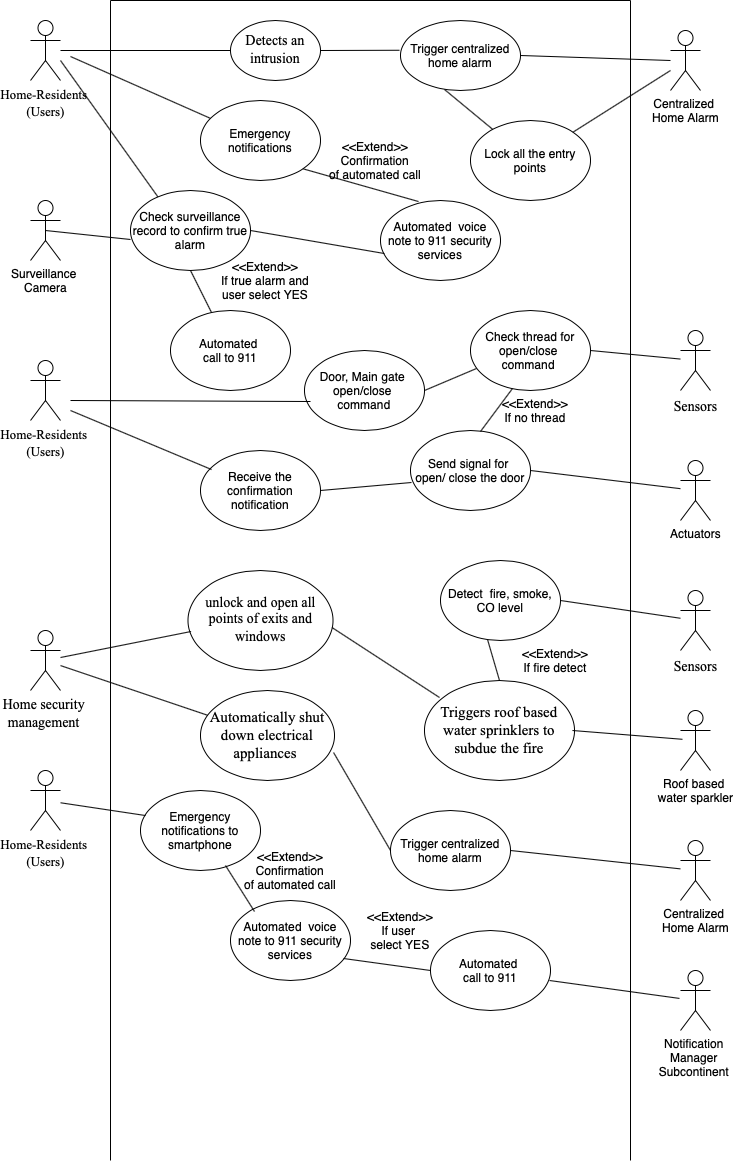

The diagram above was exported from draw.io. Its source (the exported page's mxGraphModel, read from the mxfile embedded in the PNG):
<mxGraphModel dx="914" dy="639" grid="1" gridSize="10" guides="1" tooltips="1" connect="1" arrows="1" fold="1" page="1" pageScale="1" pageWidth="827" pageHeight="1169" math="0" shadow="0">
  <root>
    <mxCell id="0" />
    <mxCell id="1" parent="0" />
    <mxCell id="OUob72jIND5i4HRNkMGu-2" value="" style="endArrow=none;html=1;" edge="1" parent="1">
      <mxGeometry width="50" height="50" relative="1" as="geometry">
        <mxPoint x="160" y="1200" as="sourcePoint" />
        <mxPoint x="160" y="40" as="targetPoint" />
      </mxGeometry>
    </mxCell>
    <mxCell id="OUob72jIND5i4HRNkMGu-3" value="" style="endArrow=none;html=1;" edge="1" parent="1">
      <mxGeometry width="50" height="50" relative="1" as="geometry">
        <mxPoint x="680" y="1200" as="sourcePoint" />
        <mxPoint x="680" y="40" as="targetPoint" />
      </mxGeometry>
    </mxCell>
    <mxCell id="OUob72jIND5i4HRNkMGu-4" value="" style="endArrow=none;html=1;" edge="1" parent="1">
      <mxGeometry width="50" height="50" relative="1" as="geometry">
        <mxPoint x="160" y="40" as="sourcePoint" />
        <mxPoint x="680" y="40" as="targetPoint" />
      </mxGeometry>
    </mxCell>
    <mxCell id="OUob72jIND5i4HRNkMGu-5" value="&lt;span lang=&quot;EN-US&quot; style=&quot;font-family: &amp;#34;times new roman&amp;#34; , serif&quot;&gt;&lt;font style=&quot;font-size: 13px&quot;&gt;Home-Residents &lt;br&gt;(Users)&lt;/font&gt;&lt;/span&gt;&lt;span style=&quot;font-size: medium&quot;&gt;&lt;/span&gt;" style="shape=umlActor;verticalLabelPosition=bottom;verticalAlign=top;html=1;outlineConnect=0;" vertex="1" parent="1">
      <mxGeometry x="80" y="60" width="30" height="60" as="geometry" />
    </mxCell>
    <mxCell id="OUob72jIND5i4HRNkMGu-6" value="&lt;span lang=&quot;EN-US&quot; style=&quot;font-family: &amp;#34;times new roman&amp;#34; , serif&quot;&gt;&lt;font style=&quot;font-size: 14px&quot;&gt;Detects an intrusion&lt;/font&gt;&lt;/span&gt;&lt;span style=&quot;font-size: medium&quot;&gt;&lt;/span&gt;" style="ellipse;whiteSpace=wrap;html=1;" vertex="1" parent="1">
      <mxGeometry x="280" y="60" width="90" height="60" as="geometry" />
    </mxCell>
    <mxCell id="OUob72jIND5i4HRNkMGu-7" value="" style="endArrow=none;html=1;entryX=0;entryY=0.5;entryDx=0;entryDy=0;" edge="1" parent="1" target="OUob72jIND5i4HRNkMGu-6">
      <mxGeometry width="50" height="50" relative="1" as="geometry">
        <mxPoint x="110" y="90" as="sourcePoint" />
        <mxPoint x="440" y="280" as="targetPoint" />
      </mxGeometry>
    </mxCell>
    <mxCell id="OUob72jIND5i4HRNkMGu-8" value="Centralized &lt;br&gt;Home Alarm" style="shape=umlActor;verticalLabelPosition=bottom;verticalAlign=top;html=1;outlineConnect=0;" vertex="1" parent="1">
      <mxGeometry x="720" y="70" width="30" height="60" as="geometry" />
    </mxCell>
    <mxCell id="OUob72jIND5i4HRNkMGu-9" value="Trigger centralized home alarm" style="ellipse;whiteSpace=wrap;html=1;" vertex="1" parent="1">
      <mxGeometry x="450" y="60" width="120" height="70" as="geometry" />
    </mxCell>
    <mxCell id="OUob72jIND5i4HRNkMGu-10" value="" style="endArrow=none;html=1;exitX=1;exitY=0.5;exitDx=0;exitDy=0;entryX=-0.008;entryY=0.425;entryDx=0;entryDy=0;entryPerimeter=0;" edge="1" parent="1" source="OUob72jIND5i4HRNkMGu-6" target="OUob72jIND5i4HRNkMGu-9">
      <mxGeometry width="50" height="50" relative="1" as="geometry">
        <mxPoint x="390" y="330" as="sourcePoint" />
        <mxPoint x="440" y="280" as="targetPoint" />
      </mxGeometry>
    </mxCell>
    <mxCell id="OUob72jIND5i4HRNkMGu-11" value="" style="endArrow=none;html=1;" edge="1" parent="1">
      <mxGeometry width="50" height="50" relative="1" as="geometry">
        <mxPoint x="570" y="95" as="sourcePoint" />
        <mxPoint x="720" y="100" as="targetPoint" />
      </mxGeometry>
    </mxCell>
    <mxCell id="OUob72jIND5i4HRNkMGu-12" value="Lock all the entry points" style="ellipse;whiteSpace=wrap;html=1;" vertex="1" parent="1">
      <mxGeometry x="520" y="160" width="120" height="80" as="geometry" />
    </mxCell>
    <mxCell id="OUob72jIND5i4HRNkMGu-13" value="" style="endArrow=none;html=1;exitX=1;exitY=0;exitDx=0;exitDy=0;" edge="1" parent="1" source="OUob72jIND5i4HRNkMGu-12">
      <mxGeometry width="50" height="50" relative="1" as="geometry">
        <mxPoint x="472" y="168" as="sourcePoint" />
        <mxPoint x="720" y="110" as="targetPoint" />
      </mxGeometry>
    </mxCell>
    <mxCell id="OUob72jIND5i4HRNkMGu-14" value="" style="endArrow=none;html=1;entryX=0.367;entryY=0.986;entryDx=0;entryDy=0;entryPerimeter=0;" edge="1" parent="1" source="OUob72jIND5i4HRNkMGu-12" target="OUob72jIND5i4HRNkMGu-9">
      <mxGeometry width="50" height="50" relative="1" as="geometry">
        <mxPoint x="494" y="170" as="sourcePoint" />
        <mxPoint x="430" y="300" as="targetPoint" />
      </mxGeometry>
    </mxCell>
    <mxCell id="OUob72jIND5i4HRNkMGu-15" value="" style="endArrow=none;html=1;" edge="1" parent="1" target="OUob72jIND5i4HRNkMGu-16">
      <mxGeometry width="50" height="50" relative="1" as="geometry">
        <mxPoint x="120" y="96" as="sourcePoint" />
        <mxPoint x="230" y="180" as="targetPoint" />
      </mxGeometry>
    </mxCell>
    <mxCell id="OUob72jIND5i4HRNkMGu-16" value="Emergency notifications" style="ellipse;whiteSpace=wrap;html=1;" vertex="1" parent="1">
      <mxGeometry x="250" y="140" width="120" height="80" as="geometry" />
    </mxCell>
    <mxCell id="OUob72jIND5i4HRNkMGu-17" value="" style="endArrow=none;html=1;entryX=1;entryY=1;entryDx=0;entryDy=0;exitX=0.317;exitY=0.013;exitDx=0;exitDy=0;exitPerimeter=0;" edge="1" parent="1" source="OUob72jIND5i4HRNkMGu-19" target="OUob72jIND5i4HRNkMGu-16">
      <mxGeometry width="50" height="50" relative="1" as="geometry">
        <mxPoint x="230" y="260" as="sourcePoint" />
        <mxPoint x="430" y="300" as="targetPoint" />
      </mxGeometry>
    </mxCell>
    <mxCell id="OUob72jIND5i4HRNkMGu-18" value="&amp;lt;&amp;lt;Extend&amp;gt;&amp;gt;&lt;br&gt;Confirmation&lt;br&gt;of automated call&lt;br&gt;" style="text;html=1;strokeColor=none;fillColor=none;align=center;verticalAlign=middle;whiteSpace=wrap;rounded=0;" vertex="1" parent="1">
      <mxGeometry x="370" y="190" width="110" height="20" as="geometry" />
    </mxCell>
    <mxCell id="OUob72jIND5i4HRNkMGu-19" value="Automated &amp;nbsp;voice note to 911 security services" style="ellipse;whiteSpace=wrap;html=1;" vertex="1" parent="1">
      <mxGeometry x="430" y="240" width="120" height="80" as="geometry" />
    </mxCell>
    <mxCell id="OUob72jIND5i4HRNkMGu-20" value="" style="endArrow=none;html=1;" edge="1" parent="1">
      <mxGeometry width="50" height="50" relative="1" as="geometry">
        <mxPoint x="110" y="100" as="sourcePoint" />
        <mxPoint x="210" y="240" as="targetPoint" />
      </mxGeometry>
    </mxCell>
    <mxCell id="OUob72jIND5i4HRNkMGu-21" value="Check surveillance record to confirm true alarm" style="ellipse;whiteSpace=wrap;html=1;" vertex="1" parent="1">
      <mxGeometry x="180" y="230" width="120" height="80" as="geometry" />
    </mxCell>
    <mxCell id="OUob72jIND5i4HRNkMGu-22" value="" style="endArrow=none;html=1;entryX=0.033;entryY=0.663;entryDx=0;entryDy=0;entryPerimeter=0;exitX=1;exitY=0.5;exitDx=0;exitDy=0;" edge="1" parent="1" source="OUob72jIND5i4HRNkMGu-21" target="OUob72jIND5i4HRNkMGu-19">
      <mxGeometry width="50" height="50" relative="1" as="geometry">
        <mxPoint x="295" y="290" as="sourcePoint" />
        <mxPoint x="390" y="311" as="targetPoint" />
      </mxGeometry>
    </mxCell>
    <mxCell id="OUob72jIND5i4HRNkMGu-23" value="Surveillance &lt;br&gt;Camera" style="shape=umlActor;verticalLabelPosition=bottom;verticalAlign=top;html=1;outlineConnect=0;" vertex="1" parent="1">
      <mxGeometry x="80" y="240" width="30" height="60" as="geometry" />
    </mxCell>
    <mxCell id="OUob72jIND5i4HRNkMGu-24" value="" style="endArrow=none;html=1;exitX=0.5;exitY=0.5;exitDx=0;exitDy=0;exitPerimeter=0;" edge="1" parent="1" source="OUob72jIND5i4HRNkMGu-23">
      <mxGeometry width="50" height="50" relative="1" as="geometry">
        <mxPoint x="400" y="370" as="sourcePoint" />
        <mxPoint x="180" y="279" as="targetPoint" />
      </mxGeometry>
    </mxCell>
    <mxCell id="OUob72jIND5i4HRNkMGu-25" value="&amp;lt;&amp;lt;Extend&amp;gt;&amp;gt;&lt;br&gt;If true alarm and user select YES" style="text;html=1;strokeColor=none;fillColor=none;align=center;verticalAlign=middle;whiteSpace=wrap;rounded=0;" vertex="1" parent="1">
      <mxGeometry x="260" y="310" width="110" height="20" as="geometry" />
    </mxCell>
    <mxCell id="OUob72jIND5i4HRNkMGu-26" value="Automated &lt;br&gt;call to 911" style="ellipse;whiteSpace=wrap;html=1;" vertex="1" parent="1">
      <mxGeometry x="220" y="350" width="120" height="80" as="geometry" />
    </mxCell>
    <mxCell id="OUob72jIND5i4HRNkMGu-27" value="" style="endArrow=none;html=1;exitX=0.5;exitY=1;exitDx=0;exitDy=0;" edge="1" parent="1" source="OUob72jIND5i4HRNkMGu-21" target="OUob72jIND5i4HRNkMGu-26">
      <mxGeometry width="50" height="50" relative="1" as="geometry">
        <mxPoint x="400" y="470" as="sourcePoint" />
        <mxPoint x="450" y="420" as="targetPoint" />
      </mxGeometry>
    </mxCell>
    <mxCell id="OUob72jIND5i4HRNkMGu-29" value="&lt;span lang=&quot;EN-US&quot; style=&quot;font-family: &amp;#34;times new roman&amp;#34; , serif&quot;&gt;&lt;font style=&quot;font-size: 13px&quot;&gt;Home-Residents &lt;br&gt;(Users)&lt;/font&gt;&lt;/span&gt;&lt;span style=&quot;font-size: medium&quot;&gt;&lt;/span&gt;" style="shape=umlActor;verticalLabelPosition=bottom;verticalAlign=top;html=1;outlineConnect=0;" vertex="1" parent="1">
      <mxGeometry x="80" y="400" width="30" height="60" as="geometry" />
    </mxCell>
    <mxCell id="OUob72jIND5i4HRNkMGu-30" value="Door, Main gate &lt;br&gt;open/close &lt;br&gt;command" style="ellipse;whiteSpace=wrap;html=1;" vertex="1" parent="1">
      <mxGeometry x="354" y="390" width="120" height="80" as="geometry" />
    </mxCell>
    <mxCell id="OUob72jIND5i4HRNkMGu-31" value="" style="endArrow=none;html=1;" edge="1" parent="1">
      <mxGeometry width="50" height="50" relative="1" as="geometry">
        <mxPoint x="120" y="440" as="sourcePoint" />
        <mxPoint x="360" y="441" as="targetPoint" />
      </mxGeometry>
    </mxCell>
    <mxCell id="OUob72jIND5i4HRNkMGu-32" value="&lt;span lang=&quot;EN-US&quot; style=&quot;font-family: &amp;#34;times new roman&amp;#34; , serif&quot;&gt;&lt;font style=&quot;font-size: 14px&quot;&gt;Sensors&lt;/font&gt;&lt;/span&gt;&lt;span style=&quot;font-size: medium&quot;&gt;&lt;/span&gt;" style="shape=umlActor;verticalLabelPosition=bottom;verticalAlign=top;html=1;outlineConnect=0;" vertex="1" parent="1">
      <mxGeometry x="730" y="370" width="30" height="60" as="geometry" />
    </mxCell>
    <mxCell id="OUob72jIND5i4HRNkMGu-33" value="Check thread for open/close &lt;br&gt;command&amp;nbsp;" style="ellipse;whiteSpace=wrap;html=1;" vertex="1" parent="1">
      <mxGeometry x="520" y="350" width="120" height="80" as="geometry" />
    </mxCell>
    <mxCell id="OUob72jIND5i4HRNkMGu-34" value="" style="endArrow=none;html=1;exitX=1;exitY=0.5;exitDx=0;exitDy=0;" edge="1" parent="1" source="OUob72jIND5i4HRNkMGu-33" target="OUob72jIND5i4HRNkMGu-32">
      <mxGeometry width="50" height="50" relative="1" as="geometry">
        <mxPoint x="400" y="380" as="sourcePoint" />
        <mxPoint x="450" y="330" as="targetPoint" />
      </mxGeometry>
    </mxCell>
    <mxCell id="OUob72jIND5i4HRNkMGu-35" value="&amp;lt;&amp;lt;Extend&amp;gt;&amp;gt;&lt;br&gt;If no thread" style="text;html=1;strokeColor=none;fillColor=none;align=center;verticalAlign=middle;whiteSpace=wrap;rounded=0;" vertex="1" parent="1">
      <mxGeometry x="530" y="440" width="110" height="20" as="geometry" />
    </mxCell>
    <mxCell id="OUob72jIND5i4HRNkMGu-36" value="Actuators" style="shape=umlActor;verticalLabelPosition=bottom;verticalAlign=top;html=1;outlineConnect=0;" vertex="1" parent="1">
      <mxGeometry x="730" y="500" width="30" height="60" as="geometry" />
    </mxCell>
    <mxCell id="OUob72jIND5i4HRNkMGu-37" value="Send signal for &lt;br&gt;open/ close the door" style="ellipse;whiteSpace=wrap;html=1;" vertex="1" parent="1">
      <mxGeometry x="460" y="470" width="120" height="80" as="geometry" />
    </mxCell>
    <mxCell id="OUob72jIND5i4HRNkMGu-38" value="" style="endArrow=none;html=1;entryX=0.35;entryY=0.975;entryDx=0;entryDy=0;entryPerimeter=0;exitX=0.583;exitY=0.013;exitDx=0;exitDy=0;exitPerimeter=0;" edge="1" parent="1" source="OUob72jIND5i4HRNkMGu-37" target="OUob72jIND5i4HRNkMGu-33">
      <mxGeometry width="50" height="50" relative="1" as="geometry">
        <mxPoint x="400" y="470" as="sourcePoint" />
        <mxPoint x="450" y="420" as="targetPoint" />
      </mxGeometry>
    </mxCell>
    <mxCell id="OUob72jIND5i4HRNkMGu-39" value="" style="endArrow=none;html=1;entryX=1;entryY=0.5;entryDx=0;entryDy=0;" edge="1" parent="1" source="OUob72jIND5i4HRNkMGu-36" target="OUob72jIND5i4HRNkMGu-37">
      <mxGeometry width="50" height="50" relative="1" as="geometry">
        <mxPoint x="400" y="470" as="sourcePoint" />
        <mxPoint x="450" y="420" as="targetPoint" />
      </mxGeometry>
    </mxCell>
    <mxCell id="OUob72jIND5i4HRNkMGu-40" value="" style="endArrow=none;html=1;entryX=0.05;entryY=0.725;entryDx=0;entryDy=0;entryPerimeter=0;exitX=1;exitY=0.5;exitDx=0;exitDy=0;" edge="1" parent="1" source="OUob72jIND5i4HRNkMGu-30" target="OUob72jIND5i4HRNkMGu-33">
      <mxGeometry width="50" height="50" relative="1" as="geometry">
        <mxPoint x="400" y="490" as="sourcePoint" />
        <mxPoint x="450" y="440" as="targetPoint" />
      </mxGeometry>
    </mxCell>
    <mxCell id="OUob72jIND5i4HRNkMGu-41" value="Receive the confirmation notification" style="ellipse;whiteSpace=wrap;html=1;" vertex="1" parent="1">
      <mxGeometry x="250" y="490" width="120" height="80" as="geometry" />
    </mxCell>
    <mxCell id="OUob72jIND5i4HRNkMGu-42" value="" style="endArrow=none;html=1;entryX=0.092;entryY=0.238;entryDx=0;entryDy=0;entryPerimeter=0;" edge="1" parent="1" target="OUob72jIND5i4HRNkMGu-41">
      <mxGeometry width="50" height="50" relative="1" as="geometry">
        <mxPoint x="120" y="450" as="sourcePoint" />
        <mxPoint x="450" y="580" as="targetPoint" />
      </mxGeometry>
    </mxCell>
    <mxCell id="OUob72jIND5i4HRNkMGu-43" value="" style="endArrow=none;html=1;exitX=1;exitY=0.5;exitDx=0;exitDy=0;" edge="1" parent="1" source="OUob72jIND5i4HRNkMGu-41">
      <mxGeometry width="50" height="50" relative="1" as="geometry">
        <mxPoint x="400" y="630" as="sourcePoint" />
        <mxPoint x="461" y="522" as="targetPoint" />
      </mxGeometry>
    </mxCell>
    <mxCell id="OUob72jIND5i4HRNkMGu-44" value="&lt;span lang=&quot;EN-US&quot; style=&quot;font-family: &amp;#34;times new roman&amp;#34; , serif&quot;&gt;&lt;font style=&quot;font-size: 14px&quot;&gt;Sensors&lt;/font&gt;&lt;/span&gt;&lt;span style=&quot;font-size: medium&quot;&gt;&lt;/span&gt;" style="shape=umlActor;verticalLabelPosition=bottom;verticalAlign=top;html=1;outlineConnect=0;" vertex="1" parent="1">
      <mxGeometry x="730" y="630" width="30" height="60" as="geometry" />
    </mxCell>
    <mxCell id="OUob72jIND5i4HRNkMGu-45" value="Detect &amp;nbsp;fire, smoke, CO level" style="ellipse;whiteSpace=wrap;html=1;" vertex="1" parent="1">
      <mxGeometry x="490" y="600" width="120" height="80" as="geometry" />
    </mxCell>
    <mxCell id="OUob72jIND5i4HRNkMGu-46" value="" style="endArrow=none;html=1;exitX=1;exitY=0.5;exitDx=0;exitDy=0;" edge="1" parent="1" source="OUob72jIND5i4HRNkMGu-45" target="OUob72jIND5i4HRNkMGu-44">
      <mxGeometry width="50" height="50" relative="1" as="geometry">
        <mxPoint x="390" y="800" as="sourcePoint" />
        <mxPoint x="440" y="750" as="targetPoint" />
      </mxGeometry>
    </mxCell>
    <mxCell id="OUob72jIND5i4HRNkMGu-47" value="&amp;lt;&amp;lt;Extend&amp;gt;&amp;gt;&lt;br&gt;If fire detect" style="text;html=1;strokeColor=none;fillColor=none;align=center;verticalAlign=middle;whiteSpace=wrap;rounded=0;" vertex="1" parent="1">
      <mxGeometry x="550" y="690" width="110" height="20" as="geometry" />
    </mxCell>
    <mxCell id="OUob72jIND5i4HRNkMGu-48" value="Roof based &lt;br&gt;water sparkler" style="shape=umlActor;verticalLabelPosition=bottom;verticalAlign=top;html=1;outlineConnect=0;" vertex="1" parent="1">
      <mxGeometry x="730" y="750" width="30" height="60" as="geometry" />
    </mxCell>
    <mxCell id="OUob72jIND5i4HRNkMGu-49" value="&lt;span lang=&quot;EN-US&quot; style=&quot;font-family: &amp;#34;times new roman&amp;#34; , serif&quot;&gt;&lt;font style=&quot;font-size: 15px&quot;&gt;Triggers roof based water sprinklers to subdue the fire&lt;/font&gt;&lt;/span&gt;&lt;span style=&quot;font-size: medium&quot;&gt;&lt;/span&gt;" style="ellipse;whiteSpace=wrap;html=1;" vertex="1" parent="1">
      <mxGeometry x="474" y="720" width="150" height="100" as="geometry" />
    </mxCell>
    <mxCell id="OUob72jIND5i4HRNkMGu-50" value="" style="endArrow=none;html=1;exitX=0.973;exitY=0.5;exitDx=0;exitDy=0;exitPerimeter=0;" edge="1" parent="1">
      <mxGeometry width="50" height="50" relative="1" as="geometry">
        <mxPoint x="621.95" y="770" as="sourcePoint" />
        <mxPoint x="732" y="778.8004798080767" as="targetPoint" />
      </mxGeometry>
    </mxCell>
    <mxCell id="OUob72jIND5i4HRNkMGu-51" value="" style="endArrow=none;html=1;entryX=0.392;entryY=0.988;entryDx=0;entryDy=0;entryPerimeter=0;exitX=0.5;exitY=0;exitDx=0;exitDy=0;" edge="1" parent="1" source="OUob72jIND5i4HRNkMGu-49" target="OUob72jIND5i4HRNkMGu-45">
      <mxGeometry width="50" height="50" relative="1" as="geometry">
        <mxPoint x="545" y="709" as="sourcePoint" />
        <mxPoint x="440" y="710" as="targetPoint" />
      </mxGeometry>
    </mxCell>
    <mxCell id="OUob72jIND5i4HRNkMGu-52" value="&lt;span lang=&quot;EN-US&quot; style=&quot;font-family: &amp;#34;times new roman&amp;#34; , serif&quot;&gt;&lt;font style=&quot;font-size: 14px&quot;&gt;Home security &lt;br&gt;management&amp;nbsp;&lt;/font&gt;&lt;/span&gt;&lt;span style=&quot;font-size: medium&quot;&gt;&lt;/span&gt;" style="shape=umlActor;verticalLabelPosition=bottom;verticalAlign=top;html=1;outlineConnect=0;" vertex="1" parent="1">
      <mxGeometry x="80" y="670" width="30" height="60" as="geometry" />
    </mxCell>
    <mxCell id="OUob72jIND5i4HRNkMGu-53" value="&lt;span lang=&quot;EN-US&quot; style=&quot;font-family: &amp;#34;times new roman&amp;#34; , serif&quot;&gt;&lt;font style=&quot;font-size: 14px&quot;&gt;unlock and open all points of exits and windows&lt;/font&gt;&lt;/span&gt;&lt;span style=&quot;font-size: medium&quot;&gt;&lt;/span&gt;" style="ellipse;whiteSpace=wrap;html=1;" vertex="1" parent="1">
      <mxGeometry x="237.5" y="610" width="145" height="100" as="geometry" />
    </mxCell>
    <mxCell id="OUob72jIND5i4HRNkMGu-54" value="" style="endArrow=none;html=1;entryX=0.021;entryY=0.61;entryDx=0;entryDy=0;entryPerimeter=0;" edge="1" parent="1" source="OUob72jIND5i4HRNkMGu-52" target="OUob72jIND5i4HRNkMGu-53">
      <mxGeometry width="50" height="50" relative="1" as="geometry">
        <mxPoint x="390" y="730" as="sourcePoint" />
        <mxPoint x="440" y="680" as="targetPoint" />
      </mxGeometry>
    </mxCell>
    <mxCell id="OUob72jIND5i4HRNkMGu-55" value="" style="endArrow=none;html=1;entryX=0.1;entryY=0.17;entryDx=0;entryDy=0;entryPerimeter=0;exitX=0.993;exitY=0.57;exitDx=0;exitDy=0;exitPerimeter=0;" edge="1" parent="1" source="OUob72jIND5i4HRNkMGu-53" target="OUob72jIND5i4HRNkMGu-49">
      <mxGeometry width="50" height="50" relative="1" as="geometry">
        <mxPoint x="390" y="730" as="sourcePoint" />
        <mxPoint x="440" y="680" as="targetPoint" />
      </mxGeometry>
    </mxCell>
    <mxCell id="OUob72jIND5i4HRNkMGu-56" value="&lt;span lang=&quot;EN-US&quot; style=&quot;font-family: &amp;#34;times new roman&amp;#34; , serif&quot;&gt;&lt;font style=&quot;font-size: 15px&quot;&gt;Automatically shut down electrical appliances&amp;nbsp;&lt;/font&gt;&lt;/span&gt;&lt;span style=&quot;font-size: medium&quot;&gt;&lt;/span&gt;" style="ellipse;whiteSpace=wrap;html=1;" vertex="1" parent="1">
      <mxGeometry x="250" y="730" width="134" height="90" as="geometry" />
    </mxCell>
    <mxCell id="OUob72jIND5i4HRNkMGu-57" value="" style="endArrow=none;html=1;" edge="1" parent="1" source="OUob72jIND5i4HRNkMGu-52" target="OUob72jIND5i4HRNkMGu-56">
      <mxGeometry width="50" height="50" relative="1" as="geometry">
        <mxPoint x="390" y="840" as="sourcePoint" />
        <mxPoint x="440" y="790" as="targetPoint" />
      </mxGeometry>
    </mxCell>
    <mxCell id="OUob72jIND5i4HRNkMGu-58" value="Trigger centralized home alarm" style="ellipse;whiteSpace=wrap;html=1;" vertex="1" parent="1">
      <mxGeometry x="440" y="850" width="120" height="80" as="geometry" />
    </mxCell>
    <mxCell id="OUob72jIND5i4HRNkMGu-59" value="Centralized &lt;br&gt;Home Alarm" style="shape=umlActor;verticalLabelPosition=bottom;verticalAlign=top;html=1;outlineConnect=0;" vertex="1" parent="1">
      <mxGeometry x="730" y="880" width="30" height="60" as="geometry" />
    </mxCell>
    <mxCell id="OUob72jIND5i4HRNkMGu-60" value="" style="endArrow=none;html=1;exitX=0.993;exitY=0.689;exitDx=0;exitDy=0;exitPerimeter=0;" edge="1" parent="1" source="OUob72jIND5i4HRNkMGu-56">
      <mxGeometry width="50" height="50" relative="1" as="geometry">
        <mxPoint x="390" y="940" as="sourcePoint" />
        <mxPoint x="440" y="890" as="targetPoint" />
      </mxGeometry>
    </mxCell>
    <mxCell id="OUob72jIND5i4HRNkMGu-61" value="" style="endArrow=none;html=1;entryX=1;entryY=0.5;entryDx=0;entryDy=0;" edge="1" parent="1" source="OUob72jIND5i4HRNkMGu-59" target="OUob72jIND5i4HRNkMGu-58">
      <mxGeometry width="50" height="50" relative="1" as="geometry">
        <mxPoint x="390" y="940" as="sourcePoint" />
        <mxPoint x="440" y="890" as="targetPoint" />
      </mxGeometry>
    </mxCell>
    <mxCell id="OUob72jIND5i4HRNkMGu-62" value="Emergency notifications to smartphone" style="ellipse;whiteSpace=wrap;html=1;" vertex="1" parent="1">
      <mxGeometry x="190" y="830" width="120" height="80" as="geometry" />
    </mxCell>
    <mxCell id="OUob72jIND5i4HRNkMGu-63" value="&amp;lt;&amp;lt;Extend&amp;gt;&amp;gt;&lt;br&gt;Confirmation&lt;br&gt;of automated call&lt;br&gt;" style="text;html=1;strokeColor=none;fillColor=none;align=center;verticalAlign=middle;whiteSpace=wrap;rounded=0;" vertex="1" parent="1">
      <mxGeometry x="285" y="900" width="110" height="20" as="geometry" />
    </mxCell>
    <mxCell id="OUob72jIND5i4HRNkMGu-64" value="Automated &amp;nbsp;voice note to 911 security services" style="ellipse;whiteSpace=wrap;html=1;" vertex="1" parent="1">
      <mxGeometry x="280" y="940" width="120" height="80" as="geometry" />
    </mxCell>
    <mxCell id="OUob72jIND5i4HRNkMGu-66" value="&lt;span lang=&quot;EN-US&quot; style=&quot;font-family: &amp;#34;times new roman&amp;#34; , serif&quot;&gt;&lt;font style=&quot;font-size: 13px&quot;&gt;Home-Residents &lt;br&gt;(Users)&lt;/font&gt;&lt;/span&gt;&lt;span style=&quot;font-size: medium&quot;&gt;&lt;/span&gt;" style="shape=umlActor;verticalLabelPosition=bottom;verticalAlign=top;html=1;outlineConnect=0;" vertex="1" parent="1">
      <mxGeometry x="80" y="810" width="30" height="60" as="geometry" />
    </mxCell>
    <mxCell id="OUob72jIND5i4HRNkMGu-67" value="" style="endArrow=none;html=1;exitX=0.042;exitY=0.313;exitDx=0;exitDy=0;exitPerimeter=0;" edge="1" parent="1" source="OUob72jIND5i4HRNkMGu-62" target="OUob72jIND5i4HRNkMGu-66">
      <mxGeometry width="50" height="50" relative="1" as="geometry">
        <mxPoint x="390" y="880" as="sourcePoint" />
        <mxPoint x="440" y="830" as="targetPoint" />
      </mxGeometry>
    </mxCell>
    <mxCell id="OUob72jIND5i4HRNkMGu-68" value="" style="endArrow=none;html=1;exitX=0.2;exitY=0.075;exitDx=0;exitDy=0;exitPerimeter=0;" edge="1" parent="1">
      <mxGeometry width="50" height="50" relative="1" as="geometry">
        <mxPoint x="304" y="951" as="sourcePoint" />
        <mxPoint x="275" y="905" as="targetPoint" />
      </mxGeometry>
    </mxCell>
    <mxCell id="OUob72jIND5i4HRNkMGu-69" value="&amp;lt;&amp;lt;Extend&amp;gt;&amp;gt;&lt;br&gt;If user &lt;br&gt;select YES" style="text;html=1;strokeColor=none;fillColor=none;align=center;verticalAlign=middle;whiteSpace=wrap;rounded=0;" vertex="1" parent="1">
      <mxGeometry x="395" y="960" width="110" height="20" as="geometry" />
    </mxCell>
    <mxCell id="OUob72jIND5i4HRNkMGu-70" value="Automated &lt;br&gt;call to 911" style="ellipse;whiteSpace=wrap;html=1;" vertex="1" parent="1">
      <mxGeometry x="480" y="970" width="120" height="80" as="geometry" />
    </mxCell>
    <mxCell id="OUob72jIND5i4HRNkMGu-71" value="" style="endArrow=none;html=1;entryX=0;entryY=0.5;entryDx=0;entryDy=0;exitX=0.942;exitY=0.725;exitDx=0;exitDy=0;exitPerimeter=0;" edge="1" parent="1" source="OUob72jIND5i4HRNkMGu-64" target="OUob72jIND5i4HRNkMGu-70">
      <mxGeometry width="50" height="50" relative="1" as="geometry">
        <mxPoint x="390" y="1010" as="sourcePoint" />
        <mxPoint x="440" y="960" as="targetPoint" />
      </mxGeometry>
    </mxCell>
    <mxCell id="OUob72jIND5i4HRNkMGu-72" value="Notification &lt;br&gt;Manager &lt;br&gt;Subcontinent&amp;nbsp;" style="shape=umlActor;verticalLabelPosition=bottom;verticalAlign=top;html=1;outlineConnect=0;" vertex="1" parent="1">
      <mxGeometry x="730" y="1010" width="30" height="60" as="geometry" />
    </mxCell>
    <mxCell id="OUob72jIND5i4HRNkMGu-73" value="" style="endArrow=none;html=1;" edge="1" parent="1">
      <mxGeometry width="50" height="50" relative="1" as="geometry">
        <mxPoint x="729" y="1037.9310344827586" as="sourcePoint" />
        <mxPoint x="599" y="1020" as="targetPoint" />
      </mxGeometry>
    </mxCell>
  </root>
</mxGraphModel>